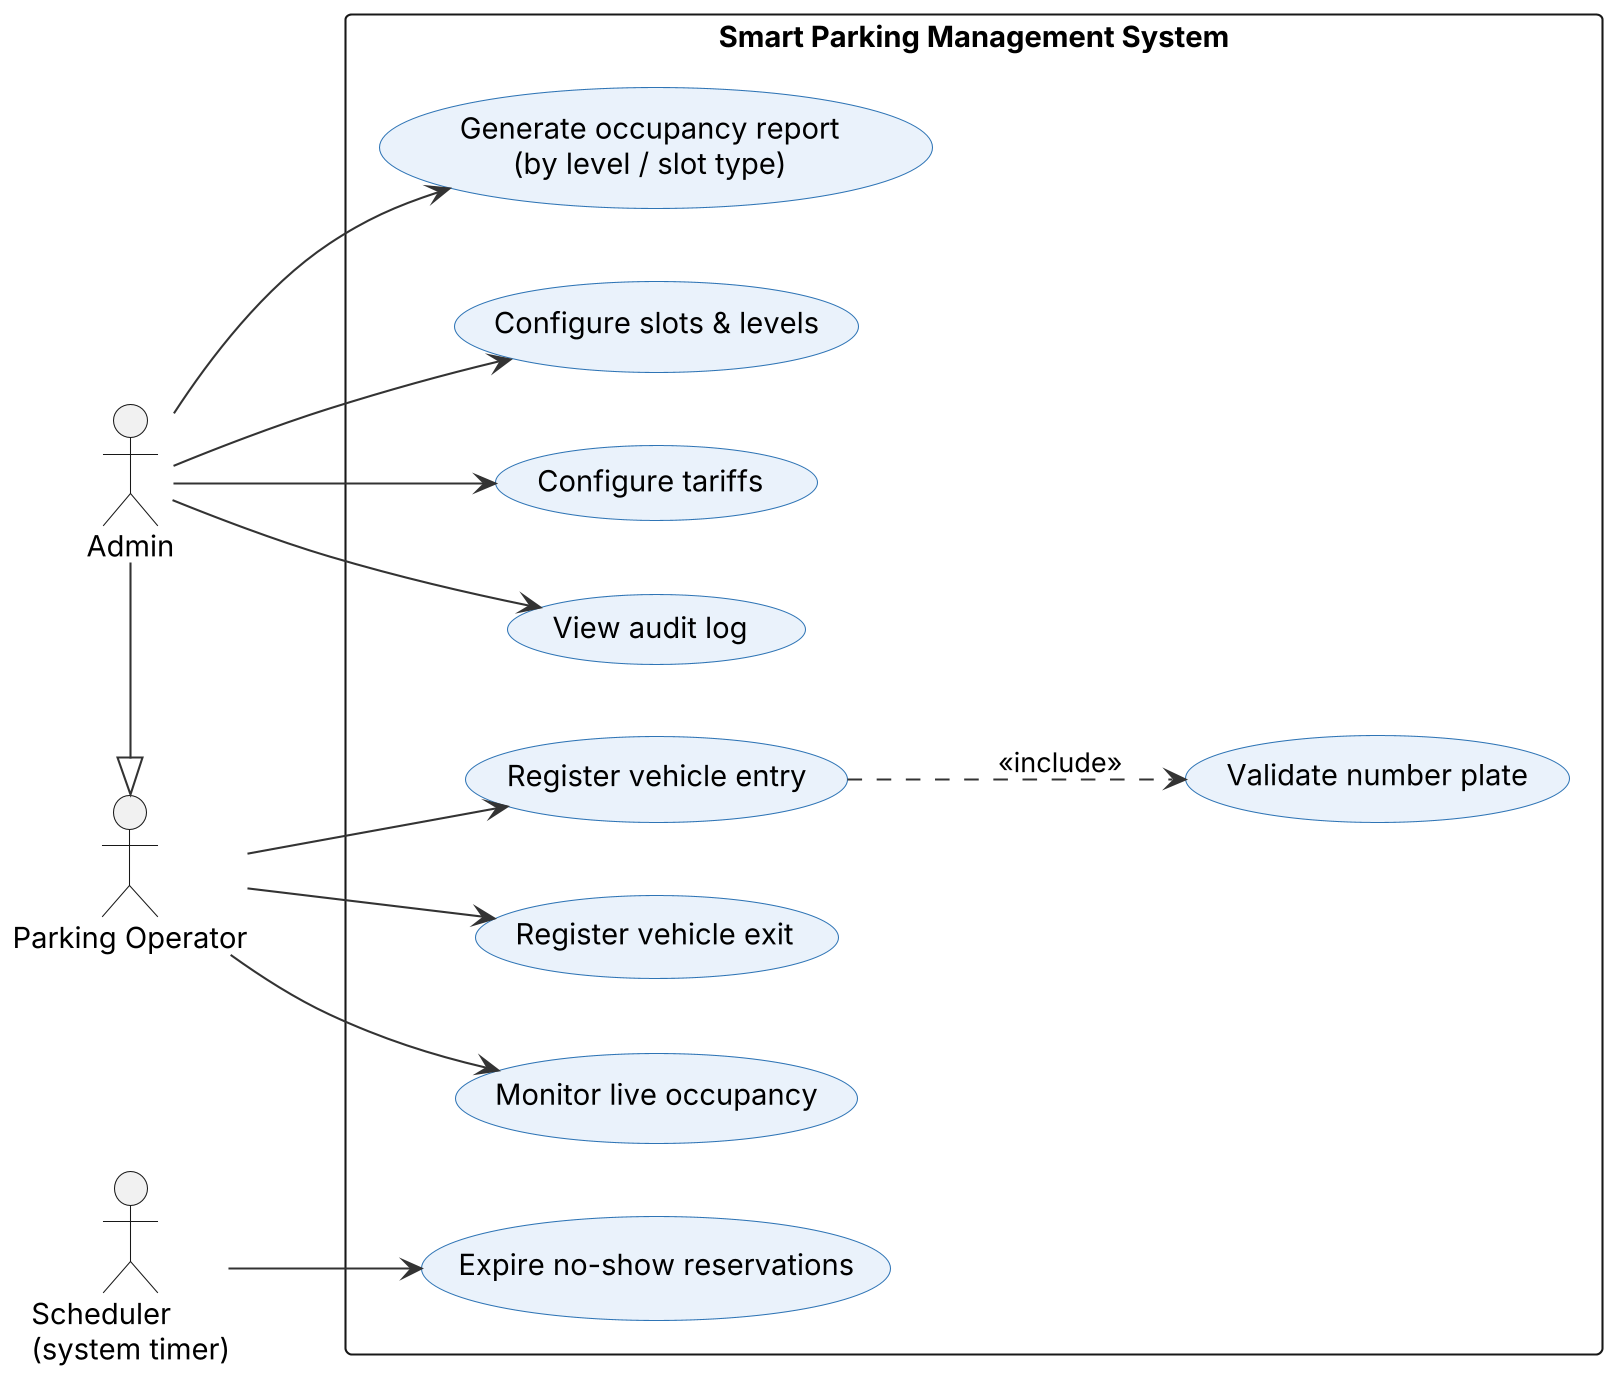

The diagram above was rendered by PlantUML. Its source (embedded in the PNG):
@startuml
!include common.iuml
left to right direction
skinparam usecaseBackgroundColor #EAF2FB
skinparam usecaseBorderColor #2E74B5
actor "Parking Operator" as Op
actor Admin
actor "Scheduler\n(system timer)" as Clock
Admin -|> Op
rectangle "Smart Parking Management System" {
  usecase "Register vehicle entry" as E1
  usecase "Validate number plate" as E2
  usecase "Register vehicle exit" as E3
  usecase "Monitor live occupancy" as E4
  usecase "Generate occupancy report\n(by level / slot type)" as E5
  usecase "Configure slots & levels" as E6
  usecase "Configure tariffs" as E7
  usecase "View audit log" as E8
  usecase "Expire no-show reservations" as E9
}
Op --> E1
Op --> E3
Op --> E4
Admin --> E5
Admin --> E6
Admin --> E7
Admin --> E8
Clock --> E9
E1 ..> E2 : <<include>>
@enduml